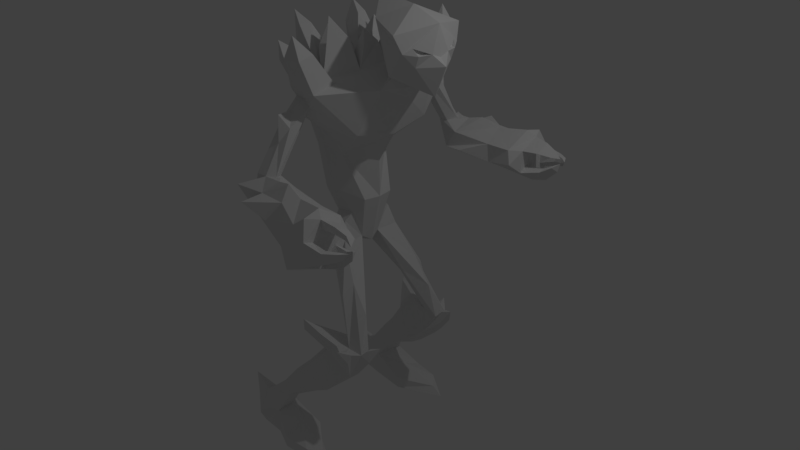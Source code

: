 # Source: Boss1.blend  (saved by Blender 2.78.0; exported with 4.5.12 LTS)
import bpy
from mathutils import Matrix  # noqa: F401  (used for matrix-valued properties, if any)

bpy.ops.wm.read_factory_settings(use_empty=True)
scene = bpy.context.scene
scene.name = 'Scene'

# ---- collections
col_collection_1 = bpy.data.collections.new('Collection 1'); scene.collection.children.link(col_collection_1)

# ---- materials (node trees are filled in below, after node groups)
mat_material = bpy.data.materials.new('Material')
mat_material.alpha_threshold = 0.0
mat_material.use_transparent_shadow = False
mat_material.roughness = 0.5
mat_material.line_color = (0.0, 0.0, 0.0, 1.0)

# ---- material node trees

# ---- world
world_world = bpy.data.worlds.new('World'); scene.world = world_world
world_world.color = (0.05088, 0.05088, 0.05088)
world_world.use_sun_shadow = False
world_world.sun_shadow_jitter_overblur = 0.0
world_world.cycles.sampling_method = 'MANUAL'

# ---- cameras
cam_camera = bpy.data.cameras.new('Camera')
cam_camera.clip_end = 100.0
cam_camera.lens = 35.0
cam_camera.sensor_width = 32.0
cam_camera.sensor_height = 18.0
cam_camera.ortho_scale = 7.314
cam_camera.dof.focus_distance = 0.0
cam_camera.dof.aperture_fstop = 128.0

# ---- lights
light_lamp = bpy.data.lights.new('Lamp', 'POINT')
light_lamp.transmission_factor = 0.0
light_lamp.cutoff_distance = 30.0
light_lamp.energy = 100.0
light_lamp.shadow_buffer_clip_start = 1.001
light_lamp.shadow_soft_size = 0.1
light_lamp.shadow_maximum_resolution = 0.006
light_lamp.use_absolute_resolution = True

# ---- meshes
me_cube_001 = bpy.data.meshes.new('Cube.001')
me_cube_001.from_pydata([(-0.1453, -0.3493, -0.1113), (0.1842, -0.2691, 0.03722), (-0.4474, -0.2584, 0.4617), (0.07971, -0.4909, 0.3993), (0.1319, -0.4078, 0.1968), (0.2843, -0.1178, 0.1729), (0.2335, -0.2721, 0.1693), (0.1827, -0.3113, 0.2538), (0.2162, -0.1064, 0.182), (0.2003, -0.2607, 0.1784), (0.1494, -0.2659, 0.2629), (-0.3155, 2.705e-08, 0.01926), (-0.03341, 2.705e-08, -0.2978), (-0.1148, 0.3493, -0.1178), (0.3728, 2.705e-08, 0.03825), (0.2171, 2.705e-08, -0.328), (0.1842, 0.2691, 0.03722), (-0.6444, 2.705e-08, 0.6886), (-0.4474, 0.2584, 0.4617), (0.2629, 2.705e-08, 0.4851), (0.07971, 0.4909, 0.3993), (-0.1243, 2.705e-08, 0.6249), (0.2921, 2.705e-08, 0.1303), (0.1319, 0.4078, 0.1968), (0.2843, 0.1178, 0.1729), (0.2335, 0.2721, 0.1693), (0.1827, 0.3113, 0.2538), (0.2162, 0.1064, 0.182), (0.2003, 0.2607, 0.1784), (0.1494, 0.2659, 0.2629)], [], [(2, 4, 3), (15, 14, 1), (0, 12, 15, 1), (21, 3, 19), (5, 10, 8), (11, 0, 2, 17), (2, 3, 21), (17, 2, 21), (14, 5, 1), (5, 22, 19), (10, 9, 8), (7, 9, 10), (5, 9, 6), (4, 1, 6, 7), (4, 7, 19, 3), (0, 1, 4), (2, 0, 4), (6, 1, 5), (14, 22, 5), (18, 20, 23), (15, 16, 14), (13, 16, 15, 12), (21, 19, 20), (24, 29, 26), (11, 17, 18, 13), (18, 21, 20), (17, 21, 18), (14, 16, 24), (19, 22, 24), (29, 27, 28), (26, 28, 25), (28, 24, 25), (23, 26, 25, 16), (23, 20, 19, 26), (13, 23, 16), (18, 23, 13), (25, 24, 16), (14, 24, 22), (12, 0, 11, 13), (5, 7, 10), (7, 6, 9), (5, 8, 9), (24, 27, 29), (26, 29, 28), (28, 27, 24), (26, 19, 24), (7, 5, 19)])
me_cube_001.materials.append(mat_material)
me_cube_001.use_remesh_preserve_volume = False
me_cube_001.use_remesh_preserve_attributes = False
me_cube_001.use_mirror_vertex_groups = False
me_cube_001.update()
me_cube = bpy.data.meshes.new('Cube')
me_cube.from_pydata([(0.1776, -0.2102, 0.8882), (-0.5329, -0.2242, 0.8535), (0.0585, -0.9419, 2.103), (-0.1289, -0.9419, 2.214), (-0.5851, -0.2799, 1.574), (-0.05236, -0.3395, 1.446), (0.1287, -0.9419, 2.22), (0.04507, -0.9419, 2.3), (0.6877, -0.3945, 2.425), (-0.1776, -0.3892, 0.9917), (-0.4033, -0.3846, 1.514), (0.9135, 1.118e-08, 2.694), (0.4412, -0.5283, 1.867), (-0.635, -0.4454, 2.119), (0.3456, -1.044, 2.425), (-0.05085, -1.044, 2.425), (-0.09089, -0.9419, 2.311), (-0.08049, -0.9419, 2.105), (-0.08554, -0.5296, 1.768), (-0.08049, -1.332, 1.504), (-0.1289, -1.438, 1.528), (0.1287, -1.444, 1.529), (0.04507, -1.522, 1.546), (-0.09089, -1.533, 1.549), (0.0585, -1.329, 1.504), (-0.007269, -1.091, 2.193), (-0.09089, -1.158, 2.095), (0.103, -1.283, 1.169), (0.01314, -1.494, 1.111), (0.2762, -1.505, 1.55), (0.1605, -1.66, 1.426), (0.01637, -1.682, 1.197), (0.2469, -1.278, 1.405), (0.7778, -1.342, 1.132), (0.7736, -1.632, 0.974), (1.135, -1.647, 1.577), (0.9761, -1.86, 1.406), (0.778, -1.891, 1.093), (1.095, -1.335, 1.377), (0.6086, -1.727, 1.482), (0.7336, -1.572, 1.519), (0.4823, -1.538, 1.6), (0.4916, -1.867, 1.28), (0.7658, -1.325, 1.373), (0.01972, -1.306, 1.87), (0.01564, -1.284, 2.193), (0.09658, -1.198, 2.032), (-0.1546, -1.765, 1.464), (0.2468, -1.99, 1.454), (0.441, -1.152, 1.244), (1.231, -1.533, 1.154), (1.231, -1.662, 1.062), (1.231, -1.69, 1.394), (1.231, -1.813, 1.278), (1.231, -1.813, 1.121), (1.231, -1.529, 1.339), (1.231, -1.434, 1.088), (1.231, -1.68, 0.9279), (1.231, -1.703, 1.501), (1.231, -1.934, 1.32), (1.231, -1.935, 1.04), (1.231, -1.451, 1.373), (1.471, -1.498, 1.149), (1.466, -1.652, 1.004), (1.473, -1.577, 1.183), (1.47, -1.656, 1.101), (1.598, -1.565, 1.229), (1.633, -1.642, 1.164), (1.59, -1.605, 1.244), (1.61, -1.645, 1.208), (1.66, -1.654, 1.277), (1.479, -1.85, 1.138), (1.479, -1.91, 1.283), (1.462, -1.807, 1.205), (1.462, -1.841, 1.286), (1.611, -1.781, 1.197), (1.611, -1.821, 1.293), (1.588, -1.756, 1.24), (1.588, -1.779, 1.294), (1.676, -1.714, 1.286), (1.424, -1.501, 1.38), (1.424, -1.679, 1.475), (1.424, -1.572, 1.356), (1.424, -1.691, 1.404), (1.574, -1.555, 1.361), (1.565, -1.655, 1.423), (1.566, -1.59, 1.347), (1.559, -1.664, 1.374), (1.647, -1.666, 1.331), (1.155, -1.855, 1.533), (1.159, -1.29, 1.21), (0.9066, -1.927, 0.8798), (-0.005524, -0.2501, 0.672), (-0.3309, -0.21, 0.5921), (0.0213, -0.13, 0.3128), (-0.3316, -0.1254, 0.2615), (0.04255, -0.427, 0.323), (-0.03051, -0.3588, 0.5805), (-0.2641, -0.33, 0.5232), (-0.3014, -0.3903, 0.2351), (0.5459, -0.54, -0.4479), (0.1268, -0.4342, -0.3529), (0.3098, -0.5286, -0.1044), (0.08137, -0.5902, -0.1285), (0.6372, -0.5925, -0.9166), (0.4071, -0.6084, -0.8961), (0.6664, -0.7389, -0.8888), (0.4348, -0.7383, -0.896), (0.265, -0.3464, -0.2674), (0.4408, -0.5551, -1.226), (0.2562, -0.5936, -0.8469), (0.533, -0.8171, -1.242), (0.3015, -0.8292, -0.8868), (0.7261, -0.6983, -0.8187), (0.7123, -0.6253, -0.8225), (0.777, -0.7074, -0.9543), (0.7366, -0.5775, -0.9626), (0.8843, -0.6103, -0.7388), (0.5805, -0.8271, -0.8877), (0.4817, -0.8269, -0.8908), (0.5568, -0.8645, -1.006), (0.3984, -0.8634, -0.9187), (0.4501, -0.9429, -0.8512), (0.2598, -0.6682, -0.2363), (0.08897, -0.5728, -1.521), (-0.07672, -0.6225, -1.1), (0.2209, -0.948, -1.544), (0.09136, -0.8167, -1.056), (-0.04933, -0.8177, -0.7682), (0.08694, -0.9107, -0.7699), (-0.2284, -0.8069, -0.7971), (-0.2008, -0.9418, -0.8227), (-0.2279, -0.9264, -0.6867), (-0.1211, -0.6987, -1.554), (-0.3687, -0.7325, -1.465), (-0.1666, -0.9536, -1.766), (-0.3246, -0.9618, -1.504), (0.2055, -0.7588, -1.559), (0.5327, -0.6846, -1.259), (-0.0197, -0.8086, -1.734), (-0.5114, -0.8165, -1.981), (-0.5978, -0.8128, -1.706), (-0.4523, -1.028, -1.923), (-0.566, -1.034, -1.764), (-0.4246, -0.9363, -1.964), (-0.7232, -0.779, -2.292), (-0.8975, -0.7946, -2.106), (-0.642, -1.138, -2.271), (-0.9383, -1.049, -2.105), (-0.5751, -0.9373, -2.184), (-0.7446, -0.7792, -2.627), (-1.188, -0.8308, -2.627), (-0.6441, -1.126, -2.627), (-1.172, -1.086, -2.627), (-0.709, -0.9362, -2.627), (0.1919, -1.038, -2.519), (-0.2454, -0.733, -2.461), (0.03426, -1.194, -2.482), (0.3431, -1.042, -2.627), (-0.257, -0.7443, -2.627), (0.03543, -1.198, -2.627), (-0.3321, -1.247, -2.627), (-0.3339, -1.24, -2.482), (-0.3419, -0.9602, -2.342), (-0.1171, -0.9923, -2.417), (-1.064, -0.8679, -2.205), (-1.083, -0.9842, -2.205), (-1.294, -0.8845, -2.33), (-1.286, -1.001, -2.343), (-1.408, -0.9303, -2.118), (-0.8237, -1.222, -2.481), (-0.1776, -0.5219, 2.425), (-0.2686, -0.1177, 2.425), (-0.4577, -0.1596, 2.317), (-0.6701, -0.4782, 2.729), (-0.5715, -0.4995, 2.945), (-0.5352, -0.3561, 2.945), (-0.7243, -0.3176, 2.837), (-0.7284, -0.4406, 3.083), (0.1311, -0.7382, 2.495), (0.3294, -0.7382, 2.495), (0.2898, -1.172, 2.804), (0.03445, -1.172, 2.804), (0.1517, -0.9755, 2.85), (0.2794, -0.9755, 2.85), (0.1277, -1.124, 3.047), (0.006309, -0.637, 2.457), (0.3295, -0.3691, 2.574), (0.06347, -0.3924, 2.49), (0.1442, -0.3571, 2.891), (0.02134, -0.5857, 2.842), (-0.05596, -0.5229, 2.819), (-0.02056, -0.3715, 2.839), (-0.06529, -0.472, 3.121), (0.1514, -0.2989, 2.737), (0.05038, -0.08, 2.559), (0.4286, -0.06835, 2.65), (0.2932, -0.2829, 2.795), (0.2934, -0.07545, 2.848), (0.1423, -0.08349, 2.785), (0.2455, -0.2373, 3.002), (-0.5655, -0.307, 1.442), (-0.6123, -0.531, 2.209), (-1.116, -0.2707, 2.029), (-0.6975, -0.05567, 2.018), (-0.7482, -0.06209, 1.861), (-0.6941, -0.1404, 2.138), (-0.6236, -0.07979, 2.192), (-0.7928, -0.3944, 2.455), (-0.6823, -0.2233, 2.532), (-0.8009, -0.1663, 2.442), (-0.8513, -0.2096, 2.404), (-0.9267, -0.2434, 2.65), (-0.244, -0.4876, 2.752), (-0.3057, -0.2136, 2.752), (-0.0895, -0.1881, 2.843), (-0.08063, -0.3998, 2.795), (-0.2412, -0.3503, 2.982), (-0.3316, -0.7874, 2.317), (-0.1142, -0.871, 2.425), (-0.4303, -0.5264, 2.317), (-0.2906, -0.9503, 2.707), (-0.3394, -0.6813, 2.707), (-0.534, -0.6848, 2.624), (-0.458, -0.8858, 2.624), (-0.49, -0.8645, 2.841), (0.1776, 0.2102, 0.8882), (-0.5329, 0.2242, 0.8535), (0.0585, 0.9419, 2.103), (-0.1289, 0.9419, 2.214), (0.2201, 3.823e-08, 0.8882), (-0.6852, 3.823e-08, 0.7299), (0.478, 3.823e-08, 1.772), (-0.7206, 3.823e-08, 2.067), (0.05469, 3.823e-08, 0.2373), (-0.3293, 3.823e-08, 0.1089), (-0.5851, 0.2799, 1.574), (-0.768, 3.823e-08, 1.839), (-0.05236, 0.3395, 1.446), (0.2143, 3.823e-08, 1.356), (0.7207, 3.823e-08, 2.262), (0.1287, 0.9419, 2.22), (0.04507, 0.9419, 2.3), (-0.3044, 3.823e-08, 2.425), (0.6877, 0.3945, 2.425), (-0.1776, 0.3892, 0.9917), (-0.4033, 0.3846, 1.514), (0.03729, 3.823e-08, 2.554), (0.5278, 3.823e-08, 2.652), (0.4412, 0.5283, 1.867), (-0.635, 0.4454, 2.119), (0.3456, 1.044, 2.425), (-0.05085, 1.044, 2.425), (-0.09089, 0.9419, 2.311), (-0.08049, 0.9419, 2.105), (-0.08554, 0.5296, 1.768), (-0.08049, 1.332, 1.504), (-0.1289, 1.438, 1.528), (0.1287, 1.444, 1.529), (0.04507, 1.522, 1.546), (-0.09089, 1.533, 1.549), (0.0585, 1.329, 1.504), (-0.007269, 1.091, 2.193), (-0.09089, 1.158, 2.095), (0.103, 1.283, 1.169), (0.01314, 1.494, 1.111), (0.2762, 1.505, 1.55), (0.1605, 1.66, 1.426), (0.01637, 1.682, 1.197), (0.2469, 1.278, 1.405), (0.7778, 1.342, 1.132), (0.7736, 1.632, 0.974), (1.135, 1.647, 1.577), (0.9761, 1.86, 1.406), (0.778, 1.891, 1.093), (1.095, 1.335, 1.377), (0.6086, 1.727, 1.482), (0.7336, 1.572, 1.519), (0.4823, 1.538, 1.6), (0.4916, 1.867, 1.28), (0.7658, 1.325, 1.373), (0.01972, 1.306, 1.87), (0.01564, 1.284, 2.193), (0.09658, 1.198, 2.032), (-0.1546, 1.765, 1.464), (0.2468, 1.99, 1.454), (0.441, 1.152, 1.244), (1.231, 1.533, 1.154), (1.231, 1.662, 1.062), (1.231, 1.69, 1.394), (1.231, 1.813, 1.278), (1.231, 1.813, 1.121), (1.231, 1.529, 1.339), (1.231, 1.434, 1.088), (1.231, 1.68, 0.9279), (1.231, 1.703, 1.501), (1.231, 1.934, 1.32), (1.231, 1.935, 1.04), (1.231, 1.451, 1.373), (1.471, 1.498, 1.149), (1.466, 1.652, 1.004), (1.473, 1.577, 1.183), (1.47, 1.656, 1.101), (1.598, 1.565, 1.229), (1.633, 1.642, 1.164), (1.59, 1.605, 1.244), (1.61, 1.645, 1.208), (1.66, 1.654, 1.277), (1.479, 1.85, 1.138), (1.479, 1.91, 1.283), (1.462, 1.807, 1.205), (1.462, 1.841, 1.286), (1.611, 1.781, 1.197), (1.611, 1.821, 1.293), (1.588, 1.756, 1.24), (1.588, 1.779, 1.294), (1.676, 1.714, 1.286), (1.424, 1.501, 1.38), (1.424, 1.679, 1.475), (1.424, 1.572, 1.356), (1.424, 1.691, 1.404), (1.574, 1.555, 1.361), (1.565, 1.655, 1.423), (1.566, 1.59, 1.347), (1.559, 1.664, 1.374), (1.647, 1.666, 1.331), (1.155, 1.855, 1.533), (1.159, 1.29, 1.21), (0.9066, 1.927, 0.8798), (-0.005524, 0.2501, 0.672), (-0.3309, 0.21, 0.5921), (0.0213, 0.13, 0.3128), (-0.3316, 0.1254, 0.2615), (0.04255, 0.427, 0.323), (-0.03051, 0.3588, 0.5805), (-0.2641, 0.33, 0.5232), (-0.3014, 0.3903, 0.2351), (0.5459, 0.54, -0.4479), (0.1268, 0.4342, -0.3529), (0.3098, 0.5286, -0.1044), (0.08137, 0.5902, -0.1285), (0.6372, 0.5925, -0.9166), (0.4071, 0.6084, -0.8961), (0.6664, 0.7389, -0.8888), (0.4348, 0.7383, -0.896), (0.265, 0.3464, -0.2674), (0.4408, 0.5551, -1.226), (0.2562, 0.5936, -0.8469), (0.533, 0.8171, -1.242), (0.3015, 0.8292, -0.8868), (0.7261, 0.6983, -0.8187), (0.7123, 0.6253, -0.8225), (0.777, 0.7074, -0.9543), (0.7366, 0.5775, -0.9626), (0.8843, 0.6103, -0.7388), (0.5805, 0.8271, -0.8877), (0.4817, 0.8269, -0.8908), (0.5568, 0.8645, -1.006), (0.3984, 0.8634, -0.9187), (0.4501, 0.9429, -0.8512), (0.2598, 0.6682, -0.2363), (0.08897, 0.5728, -1.521), (-0.07672, 0.6225, -1.1), (0.2209, 0.948, -1.544), (0.09136, 0.8167, -1.056), (-0.04933, 0.8177, -0.7682), (0.08694, 0.9108, -0.7699), (-0.2284, 0.8069, -0.7971), (-0.2008, 0.9418, -0.8227), (-0.2279, 0.9264, -0.6867), (-0.1211, 0.6987, -1.554), (-0.3687, 0.7325, -1.465), (-0.1666, 0.9536, -1.766), (-0.3246, 0.9618, -1.504), (0.2055, 0.7588, -1.559), (0.5327, 0.6846, -1.259), (-0.0197, 0.8086, -1.734), (-0.5114, 0.8165, -1.981), (-0.5978, 0.8128, -1.706), (-0.4523, 1.028, -1.923), (-0.566, 1.034, -1.764), (-0.4246, 0.9363, -1.964), (-0.7232, 0.779, -2.292), (-0.8975, 0.7946, -2.106), (-0.642, 1.138, -2.271), (-0.9383, 1.049, -2.105), (-0.5751, 0.9373, -2.184), (-0.7446, 0.7792, -2.627), (-1.188, 0.8308, -2.627), (-0.6441, 1.126, -2.627), (-1.172, 1.086, -2.627), (-0.709, 0.9362, -2.627), (0.1919, 1.038, -2.519), (-0.2454, 0.733, -2.461), (0.03426, 1.194, -2.482), (0.3431, 1.042, -2.627), (-0.257, 0.7443, -2.627), (0.03543, 1.198, -2.627), (-0.3321, 1.247, -2.627), (-0.3339, 1.24, -2.482), (-0.3419, 0.9602, -2.342), (-0.1171, 0.9923, -2.417), (-1.064, 0.8679, -2.205), (-1.083, 0.9842, -2.205), (-1.294, 0.8845, -2.33), (-1.286, 1.001, -2.343), (-1.408, 0.9303, -2.118), (-0.8237, 1.222, -2.481), (-0.1776, 0.5219, 2.425), (-0.2686, 0.1177, 2.425), (-0.4577, 0.1596, 2.317), (-0.6701, 0.4782, 2.729), (-0.5715, 0.4995, 2.945), (-0.5352, 0.3561, 2.945), (-0.7243, 0.3176, 2.837), (-0.7284, 0.4406, 3.083), (0.1311, 0.7382, 2.495), (0.3294, 0.7382, 2.495), (0.2898, 1.172, 2.804), (0.03445, 1.172, 2.804), (0.1517, 0.9755, 2.85), (0.2794, 0.9755, 2.85), (0.1277, 1.124, 3.047), (0.006309, 0.637, 2.457), (0.3295, 0.3691, 2.574), (0.06347, 0.3924, 2.49), (0.1442, 0.3571, 2.891), (0.02134, 0.5857, 2.842), (-0.05596, 0.5229, 2.819), (-0.02056, 0.3715, 2.839), (-0.06529, 0.472, 3.121), (0.1514, 0.2989, 2.737), (0.05038, 0.08, 2.559), (0.4286, 0.06835, 2.65), (0.2932, 0.2829, 2.795), (0.2934, 0.07545, 2.848), (0.1423, 0.08349, 2.785), (0.2455, 0.2373, 3.002), (-0.5655, 0.307, 1.442), (-0.6123, 0.531, 2.209), (-1.116, 0.2707, 2.029), (-0.6975, 0.05567, 2.018), (-0.7482, 0.06209, 1.861), (-0.6941, 0.1404, 2.138), (-0.6236, 0.07979, 2.192), (-0.7928, 0.3944, 2.455), (-0.6823, 0.2233, 2.532), (-0.8009, 0.1663, 2.442), (-0.8513, 0.2096, 2.404), (-0.9267, 0.2434, 2.65), (-0.244, 0.4876, 2.752), (-0.3057, 0.2136, 2.752), (-0.0895, 0.1881, 2.843), (-0.08063, 0.3998, 2.795), (-0.2412, 0.3503, 2.982), (-0.3316, 0.7874, 2.317), (-0.1142, 0.871, 2.425), (-0.4303, 0.5264, 2.317), (-0.2906, 0.9503, 2.707), (-0.3394, 0.6813, 2.707), (-0.534, 0.6848, 2.624), (-0.458, 0.8858, 2.624), (-0.49, 0.8645, 2.841), (0.8801, 3.823e-08, 2.435), (0.7988, -0.2465, 2.619), (0.7274, 3.823e-08, 2.777), (0.7988, 0.2465, 2.619)], [], [(0, 92, 94), (218, 15, 219), (232, 12, 5), (9, 201, 1), (205, 4, 203), (1, 201, 237, 231), (9, 1, 93), (231, 235, 95), (230, 239, 5, 0), (172, 195, 247, 243), (17, 2, 24, 19), (12, 232, 240, 8), (14, 12, 8), (239, 232, 5), (0, 9, 92), (92, 9, 93), (0, 5, 9), (5, 12, 18), (9, 5, 10), (10, 5, 202), (201, 9, 10), (201, 10, 202), (173, 207, 210, 209), (179, 186, 15), (180, 179, 183, 184), (248, 8, 464, 465), (8, 248, 180, 14), (8, 240, 463, 464), (17, 3, 202, 18), (7, 6, 14, 15), (16, 7, 15), (6, 2, 12, 14), (2, 17, 18, 12), (202, 5, 18), (19, 24, 32, 27), (2, 6, 21, 24), (6, 7, 25), (20, 23, 26), (26, 23, 22, 44), (3, 17, 19, 20), (3, 16, 202), (202, 16, 15, 218), (7, 16, 26, 25), (25, 46, 6), (44, 46, 45), (31, 28, 34, 37), (24, 21, 29, 32), (22, 30, 29), (20, 28, 31), (22, 23, 31), (20, 19, 27), (21, 22, 29), (22, 31, 47), (23, 20, 31), (28, 20, 27), (58, 35, 89), (37, 36, 42), (28, 27, 33, 34), (33, 43, 38), (32, 29, 41), (40, 39, 36, 35), (41, 39, 40), (30, 39, 41), (43, 32, 40), (40, 32, 41), (29, 30, 41), (39, 42, 36), (31, 42, 48), (38, 43, 40, 35), (27, 32, 43), (27, 43, 49), (26, 44, 45), (46, 25, 45), (25, 26, 45), (21, 46, 44), (46, 21, 6), (22, 21, 44), (30, 22, 47), (31, 30, 47), (30, 31, 48), (39, 30, 48), (42, 39, 48), (31, 37, 42), (43, 33, 49), (33, 27, 49), (50, 53, 51), (37, 34, 91), (37, 60, 59), (34, 33, 56, 57), (61, 56, 90), (38, 35, 58, 61), (53, 52, 58, 59), (61, 58, 81, 80), (51, 54, 60, 57), (55, 50, 56, 61), (54, 53, 74, 73), (56, 50, 64, 62), (65, 63, 67, 69), (50, 51, 65, 64), (51, 57, 63, 65), (57, 56, 62, 63), (66, 68, 70), (64, 65, 69, 68), (62, 64, 68, 66), (63, 62, 66, 67), (67, 66, 70), (69, 67, 70), (68, 69, 70), (71, 73, 77, 75), (59, 60, 71, 72), (60, 54, 73, 71), (53, 59, 72, 74), (78, 76, 79), (73, 74, 78, 77), (74, 72, 76, 78), (72, 71, 75, 76), (76, 75, 79), (75, 77, 79), (77, 78, 79), (82, 80, 84, 86), (55, 61, 80, 82), (58, 52, 83, 81), (52, 55, 82, 83), (87, 86, 88), (83, 82, 86, 87), (81, 83, 87, 85), (80, 81, 85, 84), (85, 87, 88), (84, 85, 88), (86, 84, 88), (36, 37, 59), (59, 58, 89), (36, 59, 89), (35, 36, 89), (56, 33, 90), (33, 38, 90), (38, 61, 90), (34, 57, 91), (57, 60, 91), (60, 37, 91), (92, 93, 98, 97), (234, 94, 95, 235), (230, 0, 94, 234), (96, 97, 98, 99), (95, 99, 98), (94, 92, 97), (96, 99, 103), (93, 95, 98), (96, 94, 97), (1, 231, 93), (93, 231, 95), (103, 101, 105, 107), (99, 95, 101, 103), (94, 100, 108), (94, 96, 102), (109, 104, 114, 116), (108, 100, 104, 105), (100, 102, 106, 104), (123, 103, 107), (96, 103, 123), (106, 102, 107), (95, 94, 108, 101), (101, 108, 105), (111, 112, 127, 126), (112, 111, 120, 121), (107, 105, 110, 112), (105, 104, 109, 110), (113, 115, 117), (138, 109, 116, 115), (104, 106, 113, 114), (106, 111, 115, 113), (114, 113, 117), (116, 114, 117), (115, 116, 117), (119, 121, 122), (106, 107, 119, 118), (107, 112, 121, 119), (111, 106, 118, 120), (121, 120, 122), (120, 118, 122), (118, 119, 122), (102, 96, 123), (102, 123, 107), (100, 94, 102), (137, 126, 135), (112, 110, 128, 129), (110, 109, 124, 125), (138, 111, 126, 137), (130, 131, 132), (110, 125, 130, 128), (127, 112, 129), (125, 127, 131, 130), (131, 129, 132), (129, 128, 132), (128, 130, 132), (131, 127, 129), (139, 135, 142, 144), (126, 127, 136, 135), (127, 125, 134), (125, 124, 133, 134), (111, 138, 115), (109, 138, 137, 124), (137, 135, 139), (133, 124, 139), (124, 137, 139), (136, 127, 134), (143, 141, 146, 148), (136, 134, 141, 143), (134, 133, 140, 141), (139, 144, 140), (135, 136, 143, 142), (154, 150, 159, 158), (140, 145, 146), (140, 144, 149), (142, 143, 148, 147), (144, 142, 147, 149), (141, 140, 146), (153, 154, 152), (147, 148, 153), (156, 164, 155), (148, 146, 165, 166), (146, 145, 150, 151), (155, 158, 159), (157, 160, 158), (161, 160, 157), (150, 145, 156, 159), (164, 157, 155), (154, 160, 161), (147, 152, 161, 162), (163, 162, 157, 164), (145, 149, 163), (149, 147, 162, 163), (168, 166, 169), (151, 153, 168, 167), (151, 167, 165), (153, 148, 166), (166, 165, 169), (165, 167, 169), (167, 168, 169), (146, 151, 165), (168, 153, 166), (145, 140, 149), (156, 145, 163), (164, 156, 163), (147, 153, 170), (152, 147, 170), (153, 152, 170), (133, 139, 140), (171, 175, 174), (243, 173, 172), (176, 177, 178), (172, 173, 177, 176), (171, 172, 176, 175), (173, 202, 174, 177), (175, 176, 178), (177, 174, 178), (174, 175, 178), (196, 187, 248), (184, 183, 185), (14, 180, 184, 181), (15, 14, 181, 182), (179, 15, 182, 183), (188, 186, 191, 192), (183, 182, 185), (181, 184, 185), (182, 181, 185), (187, 196, 198, 197), (190, 189, 193), (179, 187, 189, 190), (187, 188, 192, 189), (186, 179, 190, 191), (197, 198, 200), (192, 191, 193), (191, 190, 193), (189, 192, 193), (248, 247, 195, 196), (196, 195, 199, 198), (188, 187, 197, 194), (195, 188, 194, 199), (198, 199, 200), (194, 197, 200), (199, 194, 200), (13, 4, 201, 202), (13, 206, 204), (205, 204, 233, 237), (4, 205, 237, 201), (13, 204, 203), (4, 13, 203), (204, 205, 203), (243, 233, 207, 173), (233, 206, 207), (210, 211, 212), (207, 206, 211, 210), (206, 202, 208, 211), (202, 173, 209, 208), (209, 210, 212), (211, 208, 212), (208, 209, 212), (186, 171, 219), (195, 172, 214, 215), (215, 214, 217), (188, 195, 215, 216), (171, 188, 216, 213), (172, 171, 213, 214), (216, 215, 217), (213, 216, 217), (214, 213, 217), (219, 171, 222, 221), (202, 218, 220), (224, 221, 225), (220, 218, 224, 223), (218, 219, 221, 224), (171, 220, 223, 222), (221, 222, 225), (223, 224, 225), (222, 223, 225), (151, 150, 154, 153), (26, 16, 3), (3, 20, 26), (54, 51, 53), (50, 55, 52), (52, 53, 50), (161, 152, 154), (154, 158, 160), (174, 202, 220), (220, 171, 174), (180, 248, 187), (187, 179, 180), (233, 204, 206), (13, 202, 206), (219, 15, 186), (186, 188, 171), (156, 155, 159), (162, 161, 157), (155, 157, 158), (226, 331, 329), (455, 456, 252), (232, 238, 249), (245, 227, 438), (442, 440, 236), (227, 231, 237, 438), (245, 330, 227), (231, 332, 235), (230, 226, 238, 239), (409, 243, 247, 432), (254, 256, 261, 228), (249, 244, 240, 232), (251, 244, 249), (239, 238, 232), (226, 329, 245), (329, 330, 245), (226, 245, 238), (238, 255, 249), (245, 246, 238), (246, 439, 238), (438, 246, 245), (438, 439, 246), (410, 446, 447, 444), (416, 252, 423), (417, 421, 420, 416), (248, 465, 466, 244), (244, 251, 417, 248), (244, 466, 463, 240), (254, 255, 439, 229), (242, 252, 251, 241), (253, 252, 242), (241, 251, 249, 228), (228, 249, 255, 254), (439, 255, 238), (256, 264, 269, 261), (228, 261, 258, 241), (241, 262, 242), (257, 263, 260), (263, 281, 259, 260), (229, 257, 256, 254), (229, 439, 253), (439, 455, 252, 253), (242, 262, 263, 253), (262, 241, 283), (281, 282, 283), (268, 274, 271, 265), (261, 269, 266, 258), (259, 266, 267), (257, 268, 265), (259, 268, 260), (257, 264, 256), (258, 266, 259), (259, 284, 268), (260, 268, 257), (265, 264, 257), (295, 326, 272), (274, 279, 273), (265, 271, 270, 264), (270, 275, 280), (269, 278, 266), (277, 272, 273, 276), (278, 277, 276), (267, 278, 276), (280, 277, 269), (277, 278, 269), (266, 278, 267), (276, 273, 279), (268, 285, 279), (275, 272, 277, 280), (264, 280, 269), (264, 286, 280), (263, 282, 281), (283, 282, 262), (262, 282, 263), (258, 281, 283), (283, 241, 258), (259, 281, 258), (267, 284, 259), (268, 284, 267), (267, 285, 268), (276, 285, 267), (279, 285, 276), (268, 279, 274), (280, 286, 270), (270, 286, 264), (287, 288, 290), (274, 328, 271), (274, 296, 297), (271, 294, 293, 270), (298, 327, 293), (275, 298, 295, 272), (290, 296, 295, 289), (298, 317, 318, 295), (288, 294, 297, 291), (292, 298, 293, 287), (291, 310, 311, 290), (293, 299, 301, 287), (302, 306, 304, 300), (287, 301, 302, 288), (288, 302, 300, 294), (294, 300, 299, 293), (303, 307, 305), (301, 305, 306, 302), (299, 303, 305, 301), (300, 304, 303, 299), (304, 307, 303), (306, 307, 304), (305, 307, 306), (308, 312, 314, 310), (296, 309, 308, 297), (297, 308, 310, 291), (290, 311, 309, 296), (315, 316, 313), (310, 314, 315, 311), (311, 315, 313, 309), (309, 313, 312, 308), (313, 316, 312), (312, 316, 314), (314, 316, 315), (319, 323, 321, 317), (292, 319, 317, 298), (295, 318, 320, 289), (289, 320, 319, 292), (324, 325, 323), (320, 324, 323, 319), (318, 322, 324, 320), (317, 321, 322, 318), (322, 325, 324), (321, 325, 322), (323, 325, 321), (273, 296, 274), (296, 326, 295), (273, 326, 296), (272, 326, 273), (293, 327, 270), (270, 327, 275), (275, 327, 298), (271, 328, 294), (294, 328, 297), (297, 328, 274), (329, 334, 335, 330), (234, 235, 332, 331), (230, 234, 331, 226), (333, 336, 335, 334), (332, 335, 336), (331, 334, 329), (333, 340, 336), (330, 335, 332), (333, 334, 331), (227, 330, 231), (330, 332, 231), (340, 344, 342, 338), (336, 340, 338, 332), (331, 345, 337), (331, 339, 333), (346, 353, 351, 341), (345, 342, 341, 337), (337, 341, 343, 339), (360, 344, 340), (333, 360, 340), (343, 344, 339), (332, 338, 345, 331), (338, 342, 345), (348, 363, 364, 349), (349, 358, 357, 348), (344, 349, 347, 342), (342, 347, 346, 341), (350, 354, 352), (375, 352, 353, 346), (341, 351, 350, 343), (343, 350, 352, 348), (351, 354, 350), (353, 354, 351), (352, 354, 353), (356, 359, 358), (343, 355, 356, 344), (344, 356, 358, 349), (348, 357, 355, 343), (358, 359, 357), (357, 359, 355), (355, 359, 356), (339, 360, 333), (339, 344, 360), (337, 339, 331), (374, 372, 363), (349, 366, 365, 347), (347, 362, 361, 346), (375, 374, 363, 348), (367, 369, 368), (347, 365, 367, 362), (364, 366, 349), (362, 367, 368, 364), (368, 369, 366), (366, 369, 365), (365, 369, 367), (368, 366, 364), (376, 381, 379, 372), (363, 372, 373, 364), (364, 371, 362), (362, 371, 370, 361), (348, 352, 375), (346, 361, 374, 375), (374, 376, 372), (370, 376, 361), (361, 376, 374), (373, 371, 364), (380, 385, 383, 378), (373, 380, 378, 371), (371, 378, 377, 370), (376, 377, 381), (372, 379, 380, 373), (391, 395, 396, 387), (377, 383, 382), (377, 386, 381), (379, 384, 385, 380), (381, 386, 384, 379), (378, 383, 377), (390, 389, 391), (384, 390, 385), (393, 392, 401), (385, 403, 402, 383), (383, 388, 387, 382), (392, 396, 395), (394, 395, 397), (398, 394, 397), (387, 396, 393, 382), (401, 392, 394), (391, 398, 397), (384, 399, 398, 389), (400, 401, 394, 399), (382, 400, 386), (386, 400, 399, 384), (405, 406, 403), (388, 404, 405, 390), (388, 402, 404), (390, 403, 385), (403, 406, 402), (402, 406, 404), (404, 406, 405), (383, 402, 388), (405, 403, 390), (382, 386, 377), (393, 400, 382), (401, 400, 393), (384, 407, 390), (389, 407, 384), (390, 407, 389), (370, 377, 376), (408, 411, 412), (243, 409, 410), (413, 415, 414), (409, 413, 414, 410), (408, 412, 413, 409), (410, 414, 411, 439), (412, 415, 413), (414, 415, 411), (411, 415, 412), (433, 248, 424), (421, 422, 420), (251, 418, 421, 417), (252, 419, 418, 251), (416, 420, 419, 252), (425, 429, 428, 423), (420, 422, 419), (418, 422, 421), (419, 422, 418), (424, 434, 435, 433), (427, 430, 426), (416, 427, 426, 424), (424, 426, 429, 425), (423, 428, 427, 416), (434, 437, 435), (429, 430, 428), (428, 430, 427), (426, 430, 429), (248, 433, 432, 247), (433, 435, 436, 432), (425, 431, 434, 424), (432, 436, 431, 425), (435, 437, 436), (431, 437, 434), (436, 437, 431), (250, 439, 438, 236), (250, 441, 443), (442, 237, 233, 441), (236, 438, 237, 442), (250, 440, 441), (236, 440, 250), (441, 440, 442), (243, 410, 444, 233), (233, 444, 443), (447, 449, 448), (444, 447, 448, 443), (443, 448, 445, 439), (439, 445, 446, 410), (446, 449, 447), (448, 449, 445), (445, 449, 446), (423, 456, 408), (432, 452, 451, 409), (452, 454, 451), (425, 453, 452, 432), (408, 450, 453, 425), (409, 451, 450, 408), (453, 454, 452), (450, 454, 453), (451, 454, 450), (456, 458, 459, 408), (439, 457, 455), (461, 462, 458), (457, 460, 461, 455), (455, 461, 458, 456), (408, 459, 460, 457), (458, 462, 459), (460, 462, 461), (459, 462, 460), (388, 390, 391, 387), (263, 229, 253), (229, 263, 257), (291, 290, 288), (287, 289, 292), (289, 287, 290), (398, 391, 389), (391, 397, 395), (411, 457, 439), (457, 411, 408), (417, 424, 248), (424, 417, 416), (233, 443, 441), (250, 443, 439), (456, 423, 252), (423, 408, 425), (393, 396, 392), (399, 394, 398), (392, 395, 394), (11, 464, 463), (11, 465, 464), (11, 463, 466), (11, 466, 465)])
me_cube.materials.append(mat_material)
me_cube.use_remesh_preserve_volume = False
me_cube.use_remesh_preserve_attributes = False
me_cube.use_mirror_vertex_groups = False
me_cube.update()

# ---- objects
ob_cube_001 = bpy.data.objects.new('Cube.001', me_cube_001)
ob_cube = bpy.data.objects.new('Cube', me_cube)
ob_lamp = bpy.data.objects.new('Lamp', light_lamp)
ob_camera = bpy.data.objects.new('Camera', cam_camera)

# ---- transforms, parenting, visibility, modifiers, constraints
ob_cube_001.location = (0.9135, 1.118e-08, 2.694)
ob_cube_001.lock_rotations_4d = False
ob_cube_001.empty_display_type = 'ARROWS'
ob_cube_001.lineart.crease_threshold = 0.0
ob_cube.location = (0.0, 0.0, 0.0)
ob_cube.lock_rotations_4d = False
ob_cube.empty_display_type = 'ARROWS'
ob_cube.lineart.crease_threshold = 0.0
ob_lamp.location = (4.076, 1.005, 5.904)
ob_lamp.rotation_euler = (0.6503, 0.05522, 1.866)
ob_lamp.lock_rotations_4d = False
ob_lamp.empty_display_type = 'ARROWS'
ob_lamp.color = (0.0, 0.0, 0.0, 0.0)
ob_lamp.lineart.crease_threshold = 0.0
ob_camera.location = (7.481, -6.508, 5.344)
ob_camera.rotation_euler = (1.109, 0.0, 0.8149)
ob_camera.lock_rotations_4d = False
ob_camera.empty_display_type = 'ARROWS'
ob_camera.color = (0.0, 0.0, 0.0, 0.0)
ob_camera.display_type = 'WIRE'
ob_camera.lineart.crease_threshold = 0.0

# ---- collection membership
col_collection_1.objects.link(ob_cube_001)
col_collection_1.objects.link(ob_cube)
col_collection_1.objects.link(ob_lamp)
col_collection_1.objects.link(ob_camera)

# ---- scene / render settings (as saved in the file)
scene.camera = ob_camera
scene.frame_start = 1; scene.frame_end = 250; scene.frame_set(1)
scene.render.engine = 'BLENDER_EEVEE_NEXT'
scene.render.resolution_percentage = 50
scene.render.dither_intensity = 0.0
scene.cycles.use_denoising = False
scene.cycles.samples = 128
scene.cycles.sampling_pattern = 'TABULATED_SOBOL'
scene.cycles.light_sampling_threshold = 0.0
scene.cycles.use_adaptive_sampling = False
scene.cycles.use_light_tree = False
scene.cycles.blur_glossy = 0.0
scene.cycles.sample_clamp_indirect = 0.0
scene.view_settings.view_transform = 'Standard'
bpy.context.view_layer.update()
